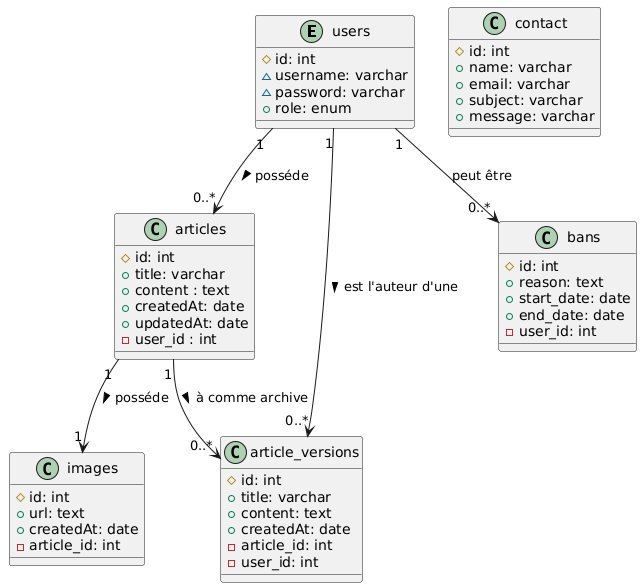

The diagram above was rendered by PlantUML. Its source (embedded in the PNG):
@startuml
entity users {
#id: int
~username: varchar
~password: varchar
+role: enum
}

class articles {
#id: int
+title: varchar
+content : text
+createdAt: date
+updatedAt: date
-user_id : int
}

class article_versions {
#id: int
+title: varchar
+content: text
+createdAt: date
-article_id: int
-user_id: int
}

class images {
#id: int
+url: text
+createdAt: date
-article_id: int
}

class bans {
#id: int
+reason: text
+start_date: date
+end_date: date
-user_id: int
}


class contact {
#id: int
+name: varchar
+email: varchar
+subject: varchar
+message: varchar
}

users "1" --> "0..*" articles : posséde >
users "1" --> "0..*" article_versions : est l'auteur d'une >
articles "1" --> "0..*" article_versions : à comme archive > 
users "1" --> "0..*" bans : peut être
articles "1" --> "1" images : posséde >
@enduml